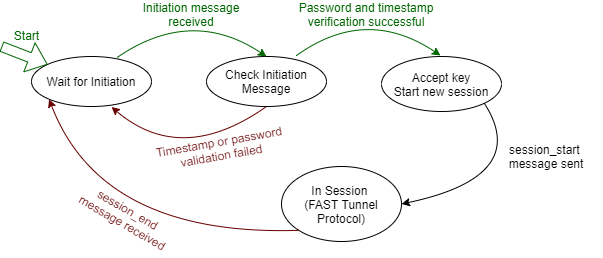

The diagram above was exported from draw.io. Its source (the exported page's mxGraphModel, read from the mxfile embedded in the PNG):
<mxGraphModel dx="1038" dy="499" grid="1" gridSize="10" guides="1" tooltips="1" connect="1" arrows="1" fold="1" page="1" pageScale="1" pageWidth="850" pageHeight="1100" math="0" shadow="0">
  <root>
    <mxCell id="0" />
    <mxCell id="1" parent="0" />
    <mxCell id="thooPzTQrtr6vTo8fW6u-1" value="Wait for Initiation" style="ellipse;whiteSpace=wrap;html=1;" vertex="1" parent="1">
      <mxGeometry x="130" y="160" width="120" height="50" as="geometry" />
    </mxCell>
    <mxCell id="thooPzTQrtr6vTo8fW6u-2" value="" style="shape=flexArrow;endArrow=classic;html=1;strokeColor=#006600;" edge="1" parent="1" target="thooPzTQrtr6vTo8fW6u-1">
      <mxGeometry width="50" height="50" relative="1" as="geometry">
        <mxPoint x="100" y="150" as="sourcePoint" />
        <mxPoint x="110" y="150" as="targetPoint" />
      </mxGeometry>
    </mxCell>
    <mxCell id="thooPzTQrtr6vTo8fW6u-3" value="&lt;font color=&quot;#006600&quot;&gt;Start&lt;/font&gt;" style="text;html=1;align=center;verticalAlign=middle;resizable=0;points=[];" vertex="1" connectable="0" parent="thooPzTQrtr6vTo8fW6u-2">
      <mxGeometry x="-0.5506" relative="1" as="geometry">
        <mxPoint x="14" y="-15" as="offset" />
      </mxGeometry>
    </mxCell>
    <mxCell id="thooPzTQrtr6vTo8fW6u-4" value="Check Initiation Message" style="ellipse;whiteSpace=wrap;html=1;" vertex="1" parent="1">
      <mxGeometry x="305" y="160" width="120" height="50" as="geometry" />
    </mxCell>
    <mxCell id="thooPzTQrtr6vTo8fW6u-7" value="" style="curved=1;endArrow=classic;html=1;entryX=0.5;entryY=0;entryDx=0;entryDy=0;exitX=0.713;exitY=0.02;exitDx=0;exitDy=0;exitPerimeter=0;strokeColor=#006600;" edge="1" parent="1" source="thooPzTQrtr6vTo8fW6u-1" target="thooPzTQrtr6vTo8fW6u-4">
      <mxGeometry width="50" height="50" relative="1" as="geometry">
        <mxPoint x="210" y="360" as="sourcePoint" />
        <mxPoint x="260" y="310" as="targetPoint" />
        <Array as="points">
          <mxPoint x="290" y="110" />
        </Array>
      </mxGeometry>
    </mxCell>
    <mxCell id="thooPzTQrtr6vTo8fW6u-8" value="&lt;font color=&quot;#006600&quot;&gt;Initiation message received&lt;/font&gt;" style="text;html=1;strokeColor=none;fillColor=none;align=center;verticalAlign=middle;whiteSpace=wrap;rounded=0;" vertex="1" parent="1">
      <mxGeometry x="225" y="108" width="130" height="20" as="geometry" />
    </mxCell>
    <mxCell id="thooPzTQrtr6vTo8fW6u-9" value="" style="curved=1;endArrow=classic;html=1;entryX=0.667;entryY=1.01;entryDx=0;entryDy=0;entryPerimeter=0;exitX=0.5;exitY=1;exitDx=0;exitDy=0;strokeColor=#660000;" edge="1" parent="1" source="thooPzTQrtr6vTo8fW6u-4" target="thooPzTQrtr6vTo8fW6u-1">
      <mxGeometry width="50" height="50" relative="1" as="geometry">
        <mxPoint x="370" y="290" as="sourcePoint" />
        <mxPoint x="354.72" y="260" as="targetPoint" />
        <Array as="points">
          <mxPoint x="280" y="270" />
        </Array>
      </mxGeometry>
    </mxCell>
    <mxCell id="thooPzTQrtr6vTo8fW6u-10" value="&lt;font color=&quot;#660000&quot;&gt;Timestamp or password validation failed&lt;/font&gt;" style="text;html=1;strokeColor=none;fillColor=none;align=center;verticalAlign=middle;whiteSpace=wrap;rounded=0;rotation=-10;" vertex="1" parent="1">
      <mxGeometry x="249" y="242" width="140" height="20" as="geometry" />
    </mxCell>
    <mxCell id="thooPzTQrtr6vTo8fW6u-11" value="Accept key&lt;br&gt;Start new session" style="ellipse;whiteSpace=wrap;html=1;" vertex="1" parent="1">
      <mxGeometry x="480" y="160" width="120" height="55" as="geometry" />
    </mxCell>
    <mxCell id="thooPzTQrtr6vTo8fW6u-13" value="" style="curved=1;endArrow=classic;html=1;exitX=0.748;exitY=-0.016;exitDx=0;exitDy=0;exitPerimeter=0;strokeColor=#006600;" edge="1" parent="1" source="thooPzTQrtr6vTo8fW6u-4">
      <mxGeometry width="50" height="50" relative="1" as="geometry">
        <mxPoint x="389.99999999999994" y="160" as="sourcePoint" />
        <mxPoint x="539" y="159" as="targetPoint" />
        <Array as="points">
          <mxPoint x="464.44" y="109" />
        </Array>
      </mxGeometry>
    </mxCell>
    <mxCell id="thooPzTQrtr6vTo8fW6u-14" value="&lt;font color=&quot;#006600&quot;&gt;Password and timestamp verification successful&lt;/font&gt;" style="text;html=1;strokeColor=none;fillColor=none;align=center;verticalAlign=middle;whiteSpace=wrap;rounded=0;" vertex="1" parent="1">
      <mxGeometry x="390" y="108" width="150" height="20" as="geometry" />
    </mxCell>
    <mxCell id="thooPzTQrtr6vTo8fW6u-17" value="In Session&amp;nbsp;&lt;br&gt;(FAST Tunnel Protocol)" style="ellipse;whiteSpace=wrap;html=1;" vertex="1" parent="1">
      <mxGeometry x="380" y="270" width="120" height="75" as="geometry" />
    </mxCell>
    <mxCell id="thooPzTQrtr6vTo8fW6u-18" value="" style="curved=1;endArrow=classic;html=1;exitX=1;exitY=1;exitDx=0;exitDy=0;entryX=1;entryY=0.5;entryDx=0;entryDy=0;" edge="1" parent="1" source="thooPzTQrtr6vTo8fW6u-11" target="thooPzTQrtr6vTo8fW6u-17">
      <mxGeometry width="50" height="50" relative="1" as="geometry">
        <mxPoint x="580" y="210.00000000000006" as="sourcePoint" />
        <mxPoint x="724.24" y="209.8" as="targetPoint" />
        <Array as="points">
          <mxPoint x="630" y="280" />
        </Array>
      </mxGeometry>
    </mxCell>
    <mxCell id="thooPzTQrtr6vTo8fW6u-19" value="session_start &lt;br&gt;message sent" style="text;html=1;strokeColor=none;fillColor=none;align=center;verticalAlign=middle;whiteSpace=wrap;rounded=0;" vertex="1" parent="1">
      <mxGeometry x="590" y="250" width="110" height="20" as="geometry" />
    </mxCell>
    <mxCell id="thooPzTQrtr6vTo8fW6u-20" value="" style="curved=1;endArrow=classic;html=1;exitX=0;exitY=1;exitDx=0;exitDy=0;entryX=0;entryY=1;entryDx=0;entryDy=0;strokeColor=#660000;" edge="1" parent="1" source="thooPzTQrtr6vTo8fW6u-17" target="thooPzTQrtr6vTo8fW6u-1">
      <mxGeometry width="50" height="50" relative="1" as="geometry">
        <mxPoint x="257.8138382221123" y="299.99622719995057" as="sourcePoint" />
        <mxPoint x="175" y="400.73" as="targetPoint" />
        <Array as="points">
          <mxPoint x="200" y="340" />
        </Array>
      </mxGeometry>
    </mxCell>
    <mxCell id="thooPzTQrtr6vTo8fW6u-21" value="&lt;font color=&quot;#660000&quot;&gt;session_end &lt;br&gt;message received&lt;/font&gt;" style="text;html=1;strokeColor=none;fillColor=none;align=center;verticalAlign=middle;whiteSpace=wrap;rounded=0;rotation=30;" vertex="1" parent="1">
      <mxGeometry x="160" y="310" width="130" height="20" as="geometry" />
    </mxCell>
  </root>
</mxGraphModel>